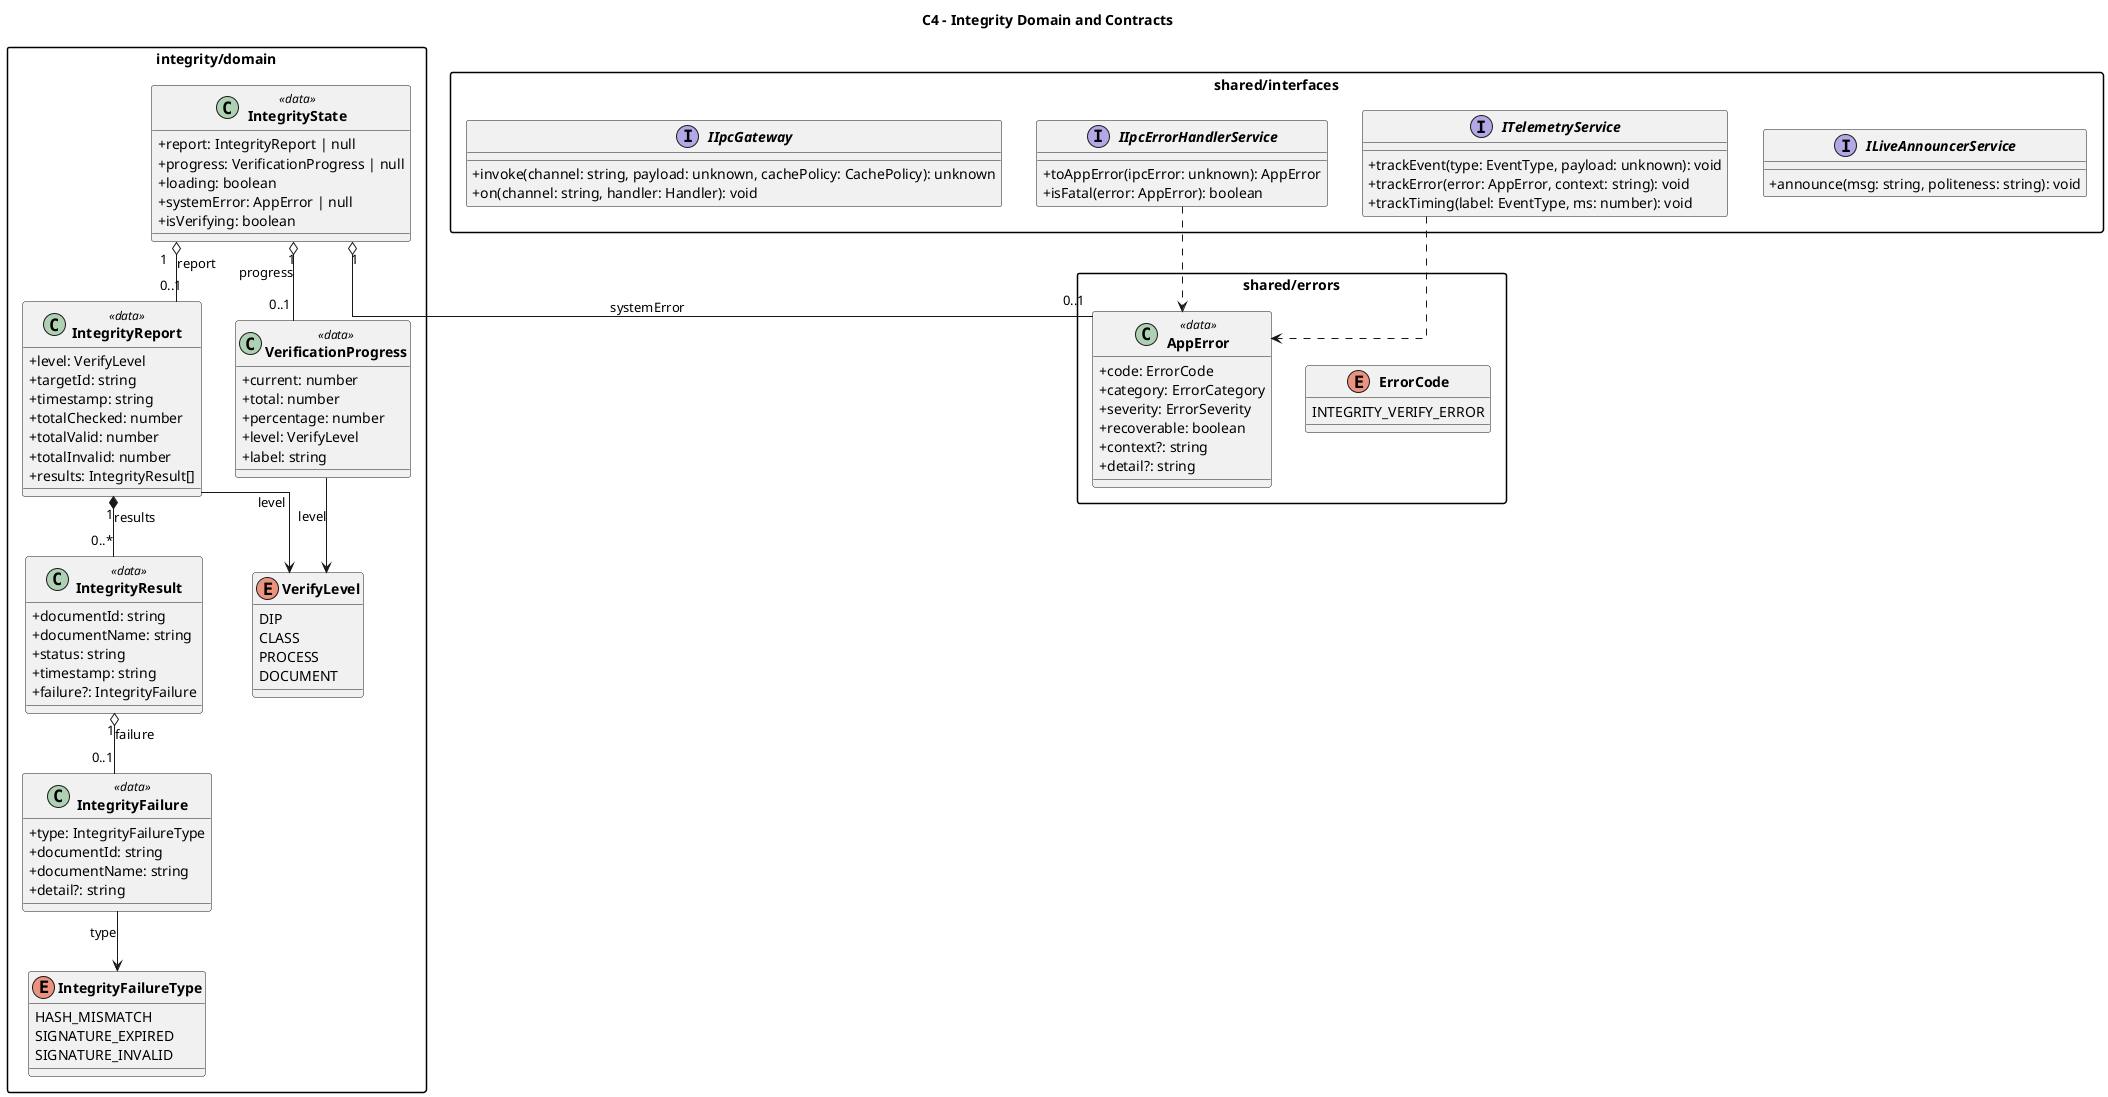

The diagram above was rendered by PlantUML. Its source (embedded in the PNG):
@startuml C4_Integrity_Domain

title C4 - Integrity Domain and Contracts

top to bottom direction
skinparam classAttributeIconSize 0
skinparam classFontStyle bold
skinparam packageStyle rectangle
skinparam linetype ortho

package "integrity/domain" {
  enum VerifyLevel {
    DIP
    CLASS
    PROCESS
    DOCUMENT
  }

  enum IntegrityFailureType {
    HASH_MISMATCH
    SIGNATURE_EXPIRED
    SIGNATURE_INVALID
  }

  class IntegrityFailure <<data>> {
    +type: IntegrityFailureType
    +documentId: string
    +documentName: string
    +detail?: string
  }

  class IntegrityResult <<data>> {
    +documentId: string
    +documentName: string
    +status: string
    +timestamp: string
    +failure?: IntegrityFailure
  }

  class IntegrityReport <<data>> {
    +level: VerifyLevel
    +targetId: string
    +timestamp: string
    +totalChecked: number
    +totalValid: number
    +totalInvalid: number
    +results: IntegrityResult[]
  }

  class VerificationProgress <<data>> {
    +current: number
    +total: number
    +percentage: number
    +level: VerifyLevel
    +label: string
  }

  class IntegrityState <<data>> {
    +report: IntegrityReport | null
    +progress: VerificationProgress | null
    +loading: boolean
    +systemError: AppError | null
    +isVerifying: boolean
  }
}

package "shared/errors" {
  class AppError <<data>> {
    +code: ErrorCode
    +category: ErrorCategory
    +severity: ErrorSeverity
    +recoverable: boolean
    +context?: string
    +detail?: string
  }

  enum ErrorCode {
    INTEGRITY_VERIFY_ERROR
  }
}

package "shared/interfaces" {
  interface IIpcGateway {
    +invoke(channel: string, payload: unknown, cachePolicy: CachePolicy): unknown
    +on(channel: string, handler: Handler): void
  }

  interface IIpcErrorHandlerService {
    +toAppError(ipcError: unknown): AppError
    +isFatal(error: AppError): boolean
  }

  interface ITelemetryService {
    +trackEvent(type: EventType, payload: unknown): void
    +trackError(error: AppError, context: string): void
    +trackTiming(label: EventType, ms: number): void
  }

  interface ILiveAnnouncerService {
    +announce(msg: string, politeness: string): void
  }
}

IntegrityReport "1" *-- "0..*" IntegrityResult : results
IntegrityResult "1" o-- "0..1" IntegrityFailure : failure
IntegrityFailure --> IntegrityFailureType : type
IntegrityReport --> VerifyLevel : level
VerificationProgress --> VerifyLevel : level
IntegrityState "1" o-- "0..1" IntegrityReport : report
IntegrityState "1" o-- "0..1" VerificationProgress : progress
IntegrityState "1" o-- "0..1" AppError : systemError
IIpcErrorHandlerService ..> AppError
ITelemetryService ..> AppError

@enduml